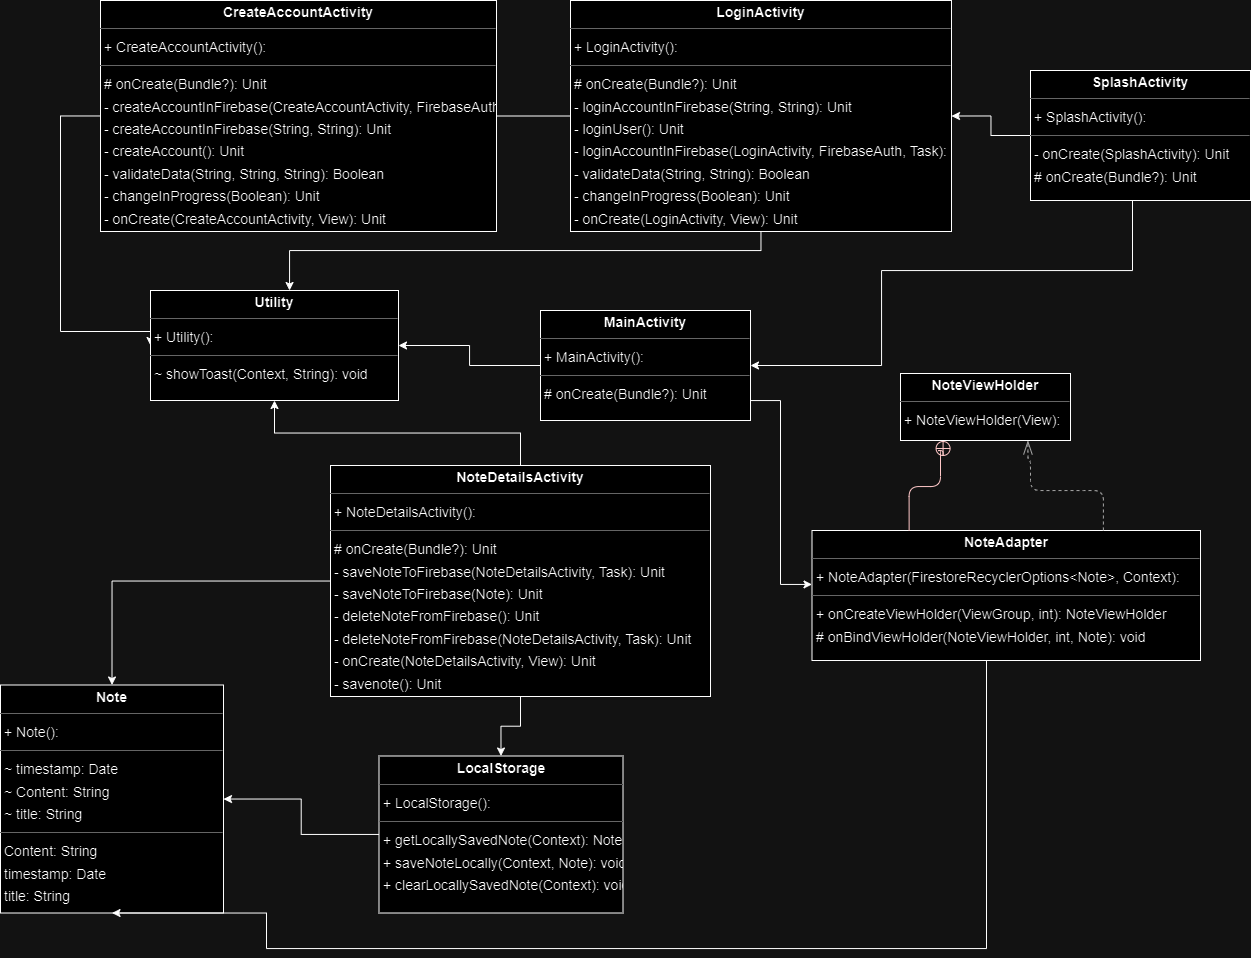

The diagram above was exported from draw.io. Its source (the exported page's mxGraphModel, read from the mxfile embedded in the PNG):
<mxGraphModel dx="2446" dy="955" grid="1" gridSize="10" guides="1" tooltips="1" connect="1" arrows="1" fold="1" page="0" pageScale="1" pageWidth="827" pageHeight="1169" background="none" math="0" shadow="0">
  <root>
    <mxCell id="0" />
    <mxCell id="1" parent="0" />
    <mxCell id="S_PRrsoVmu8WoV-8FBGi-12" style="edgeStyle=orthogonalEdgeStyle;rounded=0;orthogonalLoop=1;jettySize=auto;html=1;exitX=1;exitY=0.5;exitDx=0;exitDy=0;entryX=0;entryY=0.5;entryDx=0;entryDy=0;endArrow=none;endFill=0;" edge="1" parent="1" source="node8" target="node3">
      <mxGeometry relative="1" as="geometry" />
    </mxCell>
    <mxCell id="S_PRrsoVmu8WoV-8FBGi-31" style="edgeStyle=orthogonalEdgeStyle;rounded=0;orthogonalLoop=1;jettySize=auto;html=1;entryX=0;entryY=0.5;entryDx=0;entryDy=0;" edge="1" parent="1" source="node8" target="node5">
      <mxGeometry relative="1" as="geometry">
        <Array as="points">
          <mxPoint x="-640" y="245" />
          <mxPoint x="-640" y="461" />
        </Array>
      </mxGeometry>
    </mxCell>
    <mxCell id="node8" value="&lt;p style=&quot;margin:0px;margin-top:4px;text-align:center;&quot;&gt;&lt;b&gt;CreateAccountActivity&lt;/b&gt;&lt;/p&gt;&lt;hr size=&quot;1&quot;/&gt;&lt;p style=&quot;margin:0 0 0 4px;line-height:1.6;&quot;&gt;+ CreateAccountActivity(): &lt;/p&gt;&lt;hr size=&quot;1&quot;/&gt;&lt;p style=&quot;margin:0 0 0 4px;line-height:1.6;&quot;&gt;# onCreate(Bundle?): Unit&lt;br/&gt;- createAccountInFirebase(CreateAccountActivity, FirebaseAuth, Task): Unit&lt;br/&gt;- createAccountInFirebase(String, String): Unit&lt;br/&gt;- createAccount(): Unit&lt;br/&gt;- validateData(String, String, String): Boolean&lt;br/&gt;- changeInProgress(Boolean): Unit&lt;br/&gt;- onCreate(CreateAccountActivity, View): Unit&lt;br/&gt;- onCreate(CreateAccountActivity, View): Unit&lt;/p&gt;" style="verticalAlign=top;align=left;overflow=fill;fontSize=14;fontFamily=Helvetica;html=1;rounded=0;shadow=0;comic=0;labelBackgroundColor=none;strokeWidth=1;" parent="1" vertex="1">
      <mxGeometry x="-600" y="130" width="396" height="231" as="geometry" />
    </mxCell>
    <mxCell id="S_PRrsoVmu8WoV-8FBGi-34" style="edgeStyle=orthogonalEdgeStyle;rounded=0;orthogonalLoop=1;jettySize=auto;html=1;" edge="1" parent="1" source="node4" target="node0">
      <mxGeometry relative="1" as="geometry" />
    </mxCell>
    <mxCell id="node4" value="&lt;p style=&quot;margin:0px;margin-top:4px;text-align:center;&quot;&gt;&lt;b&gt;LocalStorage&lt;/b&gt;&lt;/p&gt;&lt;hr size=&quot;1&quot;/&gt;&lt;p style=&quot;margin:0 0 0 4px;line-height:1.6;&quot;&gt;+ LocalStorage(): &lt;/p&gt;&lt;hr size=&quot;1&quot;/&gt;&lt;p style=&quot;margin:0 0 0 4px;line-height:1.6;&quot;&gt;+ getLocallySavedNote(Context): Note&lt;br/&gt;+ saveNoteLocally(Context, Note): void&lt;br/&gt;+ clearLocallySavedNote(Context): void&lt;/p&gt;" style="verticalAlign=top;align=left;overflow=fill;fontSize=14;fontFamily=Helvetica;html=1;rounded=0;shadow=0;comic=0;labelBackgroundColor=none;strokeWidth=1;" parent="1" vertex="1">
      <mxGeometry x="-321.5" y="885.5" width="244" height="157" as="geometry" />
    </mxCell>
    <mxCell id="S_PRrsoVmu8WoV-8FBGi-32" style="edgeStyle=orthogonalEdgeStyle;rounded=0;orthogonalLoop=1;jettySize=auto;html=1;" edge="1" parent="1" source="node3" target="node5">
      <mxGeometry relative="1" as="geometry">
        <Array as="points">
          <mxPoint x="60" y="380" />
          <mxPoint x="-411" y="380" />
        </Array>
      </mxGeometry>
    </mxCell>
    <mxCell id="node3" value="&lt;p style=&quot;margin:0px;margin-top:4px;text-align:center;&quot;&gt;&lt;b&gt;LoginActivity&lt;/b&gt;&lt;/p&gt;&lt;hr size=&quot;1&quot;/&gt;&lt;p style=&quot;margin:0 0 0 4px;line-height:1.6;&quot;&gt;+ LoginActivity(): &lt;/p&gt;&lt;hr size=&quot;1&quot;/&gt;&lt;p style=&quot;margin:0 0 0 4px;line-height:1.6;&quot;&gt;# onCreate(Bundle?): Unit&lt;br/&gt;- loginAccountInFirebase(String, String): Unit&lt;br/&gt;- loginUser(): Unit&lt;br/&gt;- loginAccountInFirebase(LoginActivity, FirebaseAuth, Task): Unit&lt;br/&gt;- validateData(String, String): Boolean&lt;br/&gt;- changeInProgress(Boolean): Unit&lt;br/&gt;- onCreate(LoginActivity, View): Unit&lt;br/&gt;- onCreate(LoginActivity, View): Unit&lt;/p&gt;" style="verticalAlign=top;align=left;overflow=fill;fontSize=14;fontFamily=Helvetica;html=1;rounded=0;shadow=0;comic=0;labelBackgroundColor=none;strokeWidth=1;" parent="1" vertex="1">
      <mxGeometry x="-130" y="130" width="381" height="231" as="geometry" />
    </mxCell>
    <mxCell id="S_PRrsoVmu8WoV-8FBGi-18" style="edgeStyle=orthogonalEdgeStyle;rounded=0;orthogonalLoop=1;jettySize=auto;html=1;" edge="1" parent="1" source="node6" target="node1">
      <mxGeometry relative="1" as="geometry">
        <Array as="points">
          <mxPoint x="80" y="530" />
          <mxPoint x="80" y="714" />
        </Array>
      </mxGeometry>
    </mxCell>
    <mxCell id="S_PRrsoVmu8WoV-8FBGi-33" style="edgeStyle=orthogonalEdgeStyle;rounded=0;orthogonalLoop=1;jettySize=auto;html=1;" edge="1" parent="1" source="node6" target="node5">
      <mxGeometry relative="1" as="geometry" />
    </mxCell>
    <mxCell id="node6" value="&lt;p style=&quot;margin:0px;margin-top:4px;text-align:center;&quot;&gt;&lt;b&gt;MainActivity&lt;/b&gt;&lt;/p&gt;&lt;hr size=&quot;1&quot;/&gt;&lt;p style=&quot;margin:0 0 0 4px;line-height:1.6;&quot;&gt;+ MainActivity(): &lt;/p&gt;&lt;hr size=&quot;1&quot;/&gt;&lt;p style=&quot;margin:0 0 0 4px;line-height:1.6;&quot;&gt;# onCreate(Bundle?): Unit&lt;/p&gt;" style="verticalAlign=top;align=left;overflow=fill;fontSize=14;fontFamily=Helvetica;html=1;rounded=0;shadow=0;comic=0;labelBackgroundColor=none;strokeWidth=1;" parent="1" vertex="1">
      <mxGeometry x="-160" y="440" width="210" height="110" as="geometry" />
    </mxCell>
    <mxCell id="node0" value="&lt;p style=&quot;margin:0px;margin-top:4px;text-align:center;&quot;&gt;&lt;b&gt;Note&lt;/b&gt;&lt;/p&gt;&lt;hr size=&quot;1&quot;/&gt;&lt;p style=&quot;margin:0 0 0 4px;line-height:1.6;&quot;&gt;+ Note(): &lt;/p&gt;&lt;hr size=&quot;1&quot;/&gt;&lt;p style=&quot;margin:0 0 0 4px;line-height:1.6;&quot;&gt;~ timestamp: Date&lt;br/&gt;~ Content: String&lt;br/&gt;~ title: String&lt;/p&gt;&lt;hr size=&quot;1&quot;/&gt;&lt;p style=&quot;margin:0 0 0 4px;line-height:1.6;&quot;&gt; Content: String&lt;br/&gt; timestamp: Date&lt;br/&gt; title: String&lt;/p&gt;" style="verticalAlign=top;align=left;overflow=fill;fontSize=14;fontFamily=Helvetica;html=1;rounded=0;shadow=0;comic=0;labelBackgroundColor=none;strokeWidth=1;" parent="1" vertex="1">
      <mxGeometry x="-700" y="814.5" width="223" height="228" as="geometry" />
    </mxCell>
    <mxCell id="S_PRrsoVmu8WoV-8FBGi-36" style="edgeStyle=orthogonalEdgeStyle;rounded=0;orthogonalLoop=1;jettySize=auto;html=1;entryX=0.5;entryY=1;entryDx=0;entryDy=0;" edge="1" parent="1" source="node1" target="node0">
      <mxGeometry relative="1" as="geometry">
        <Array as="points">
          <mxPoint x="286" y="1078" />
          <mxPoint x="-434" y="1078" />
        </Array>
      </mxGeometry>
    </mxCell>
    <mxCell id="node1" value="&lt;p style=&quot;margin:0px;margin-top:4px;text-align:center;&quot;&gt;&lt;b&gt;NoteAdapter&lt;/b&gt;&lt;/p&gt;&lt;hr size=&quot;1&quot;/&gt;&lt;p style=&quot;margin:0 0 0 4px;line-height:1.6;&quot;&gt;+ NoteAdapter(FirestoreRecyclerOptions&amp;lt;Note&amp;gt;, Context): &lt;/p&gt;&lt;hr size=&quot;1&quot;/&gt;&lt;p style=&quot;margin:0 0 0 4px;line-height:1.6;&quot;&gt;+ onCreateViewHolder(ViewGroup, int): NoteViewHolder&lt;br/&gt;# onBindViewHolder(NoteViewHolder, int, Note): void&lt;/p&gt;" style="verticalAlign=top;align=left;overflow=fill;fontSize=14;fontFamily=Helvetica;html=1;rounded=0;shadow=0;comic=0;labelBackgroundColor=none;strokeWidth=1;" parent="1" vertex="1">
      <mxGeometry x="111.5" y="660" width="388.5" height="130" as="geometry" />
    </mxCell>
    <mxCell id="S_PRrsoVmu8WoV-8FBGi-15" style="edgeStyle=orthogonalEdgeStyle;rounded=0;orthogonalLoop=1;jettySize=auto;html=1;entryX=0.5;entryY=0;entryDx=0;entryDy=0;" edge="1" parent="1" source="node7" target="node4">
      <mxGeometry relative="1" as="geometry" />
    </mxCell>
    <mxCell id="S_PRrsoVmu8WoV-8FBGi-30" style="edgeStyle=orthogonalEdgeStyle;rounded=0;orthogonalLoop=1;jettySize=auto;html=1;entryX=0.5;entryY=1;entryDx=0;entryDy=0;" edge="1" parent="1" source="node7" target="node5">
      <mxGeometry relative="1" as="geometry" />
    </mxCell>
    <mxCell id="S_PRrsoVmu8WoV-8FBGi-35" style="edgeStyle=orthogonalEdgeStyle;rounded=0;orthogonalLoop=1;jettySize=auto;html=1;entryX=0.5;entryY=0;entryDx=0;entryDy=0;" edge="1" parent="1" source="node7" target="node0">
      <mxGeometry relative="1" as="geometry" />
    </mxCell>
    <mxCell id="node7" value="&lt;p style=&quot;margin:0px;margin-top:4px;text-align:center;&quot;&gt;&lt;b&gt;NoteDetailsActivity&lt;/b&gt;&lt;/p&gt;&lt;hr size=&quot;1&quot;/&gt;&lt;p style=&quot;margin:0 0 0 4px;line-height:1.6;&quot;&gt;+ NoteDetailsActivity(): &lt;/p&gt;&lt;hr size=&quot;1&quot;/&gt;&lt;p style=&quot;margin:0 0 0 4px;line-height:1.6;&quot;&gt;# onCreate(Bundle?): Unit&lt;br/&gt;- saveNoteToFirebase(NoteDetailsActivity, Task): Unit&lt;br/&gt;- saveNoteToFirebase(Note): Unit&lt;br/&gt;- deleteNoteFromFirebase(): Unit&lt;br/&gt;- deleteNoteFromFirebase(NoteDetailsActivity, Task): Unit&lt;br/&gt;- onCreate(NoteDetailsActivity, View): Unit&lt;br/&gt;- savenote(): Unit&lt;br/&gt;- onCreate(NoteDetailsActivity, View): Unit&lt;/p&gt;" style="verticalAlign=top;align=left;overflow=fill;fontSize=14;fontFamily=Helvetica;html=1;rounded=0;shadow=0;comic=0;labelBackgroundColor=none;strokeWidth=1;" parent="1" vertex="1">
      <mxGeometry x="-370" y="595" width="380" height="231" as="geometry" />
    </mxCell>
    <mxCell id="node9" value="&lt;p style=&quot;margin:0px;margin-top:4px;text-align:center;&quot;&gt;&lt;b&gt;NoteViewHolder&lt;/b&gt;&lt;/p&gt;&lt;hr size=&quot;1&quot;/&gt;&lt;p style=&quot;margin:0 0 0 4px;line-height:1.6;&quot;&gt;+ NoteViewHolder(View): &lt;/p&gt;" style="verticalAlign=top;align=left;overflow=fill;fontSize=14;fontFamily=Helvetica;html=1;rounded=0;shadow=0;comic=0;labelBackgroundColor=none;strokeWidth=1;" parent="1" vertex="1">
      <mxGeometry x="200" y="503" width="170" height="67" as="geometry" />
    </mxCell>
    <mxCell id="S_PRrsoVmu8WoV-8FBGi-17" style="edgeStyle=orthogonalEdgeStyle;rounded=0;orthogonalLoop=1;jettySize=auto;html=1;entryX=1;entryY=0.5;entryDx=0;entryDy=0;" edge="1" parent="1" source="node2" target="node3">
      <mxGeometry relative="1" as="geometry" />
    </mxCell>
    <mxCell id="S_PRrsoVmu8WoV-8FBGi-25" style="edgeStyle=orthogonalEdgeStyle;rounded=0;orthogonalLoop=1;jettySize=auto;html=1;entryX=1;entryY=0.5;entryDx=0;entryDy=0;" edge="1" parent="1" source="node2" target="node6">
      <mxGeometry relative="1" as="geometry">
        <Array as="points">
          <mxPoint x="432" y="400" />
          <mxPoint x="181" y="400" />
          <mxPoint x="181" y="495" />
        </Array>
      </mxGeometry>
    </mxCell>
    <mxCell id="node2" value="&lt;p style=&quot;margin:0px;margin-top:4px;text-align:center;&quot;&gt;&lt;b&gt;SplashActivity&lt;/b&gt;&lt;/p&gt;&lt;hr size=&quot;1&quot;/&gt;&lt;p style=&quot;margin:0 0 0 4px;line-height:1.6;&quot;&gt;+ SplashActivity(): &lt;/p&gt;&lt;hr size=&quot;1&quot;/&gt;&lt;p style=&quot;margin:0 0 0 4px;line-height:1.6;&quot;&gt;- onCreate(SplashActivity): Unit&lt;br/&gt;# onCreate(Bundle?): Unit&lt;/p&gt;" style="verticalAlign=top;align=left;overflow=fill;fontSize=14;fontFamily=Helvetica;html=1;rounded=0;shadow=0;comic=0;labelBackgroundColor=none;strokeWidth=1;" parent="1" vertex="1">
      <mxGeometry x="330" y="200" width="220" height="130" as="geometry" />
    </mxCell>
    <mxCell id="node5" value="&lt;p style=&quot;margin:0px;margin-top:4px;text-align:center;&quot;&gt;&lt;b&gt;Utility&lt;/b&gt;&lt;/p&gt;&lt;hr size=&quot;1&quot;/&gt;&lt;p style=&quot;margin:0 0 0 4px;line-height:1.6;&quot;&gt;+ Utility(): &lt;/p&gt;&lt;hr size=&quot;1&quot;/&gt;&lt;p style=&quot;margin:0 0 0 4px;line-height:1.6;&quot;&gt;~ showToast(Context, String): void&lt;/p&gt;" style="verticalAlign=top;align=left;overflow=fill;fontSize=14;fontFamily=Helvetica;html=1;rounded=0;shadow=0;comic=0;labelBackgroundColor=none;strokeWidth=1;" parent="1" vertex="1">
      <mxGeometry x="-550" y="420" width="248" height="110" as="geometry" />
    </mxCell>
    <mxCell id="edge1" value="" style="html=1;rounded=1;edgeStyle=orthogonalEdgeStyle;dashed=1;startArrow=none;endArrow=openThin;endSize=12;strokeColor=#595959;exitX=0.750;exitY=0.000;exitDx=0;exitDy=0;entryX=0.750;entryY=1.001;entryDx=0;entryDy=0;" parent="1" source="node1" target="node9" edge="1">
      <mxGeometry width="50" height="50" relative="1" as="geometry">
        <Array as="points">
          <mxPoint x="373" y="620" />
          <mxPoint x="330" y="620" />
          <mxPoint x="330" y="590" />
          <mxPoint x="329" y="590" />
        </Array>
      </mxGeometry>
    </mxCell>
    <mxCell id="edge0" value="" style="html=1;rounded=1;edgeStyle=orthogonalEdgeStyle;dashed=0;startArrow=circlePlus;startFill=0;endArrow=none;strokeColor=#820000;exitX=0.250;exitY=1.001;exitDx=0;exitDy=0;entryX=0.250;entryY=0.000;entryDx=0;entryDy=0;" parent="1" source="node9" target="node1" edge="1">
      <mxGeometry width="50" height="50" relative="1" as="geometry">
        <Array as="points">
          <mxPoint x="237" y="580" />
          <mxPoint x="240" y="580" />
          <mxPoint x="240" y="616" />
          <mxPoint x="227" y="616" />
        </Array>
      </mxGeometry>
    </mxCell>
  </root>
</mxGraphModel>